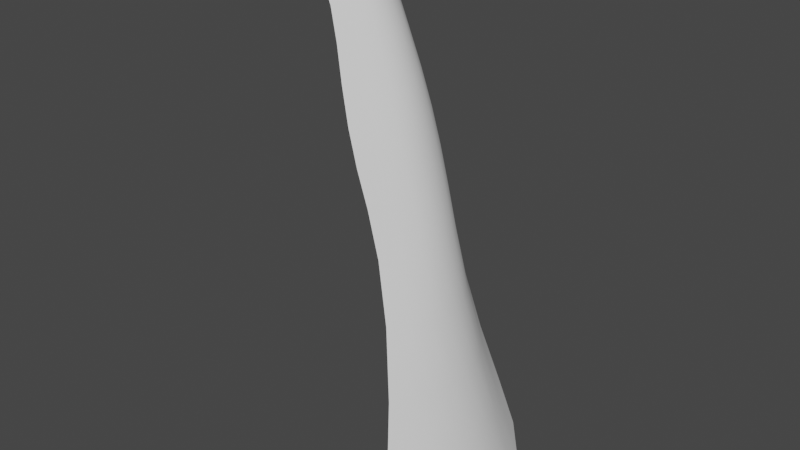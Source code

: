 # Source: waterfall.blend  (saved by Blender 2.93.21; exported with 4.5.12 LTS)
import bpy
from mathutils import Matrix  # noqa: F401  (used for matrix-valued properties, if any)

bpy.ops.wm.read_factory_settings(use_empty=True)
scene = bpy.context.scene
scene.name = 'Scene'

# ---- world
world_world = bpy.data.worlds.new('World'); scene.world = world_world
world_world.use_nodes = True; world_world.node_tree.nodes.clear()
_N = world_world.node_tree.nodes; _L = world_world.node_tree.links
n0 = _N.new('ShaderNodeOutputWorld'); n0.name = 'World Output'; n0.location = (300, 300)
n1 = _N.new('ShaderNodeBackground'); n1.name = 'Background'; n1.location = (10, 300)
n1.inputs[0].default_value = (0.05088, 0.05088, 0.05088, 1.0)
_L.new(n1.outputs[0], n0.inputs[0])
n0.is_active_output = True
world_world.color = (0.05088, 0.05088, 0.05088)
world_world.use_sun_shadow = False
world_world.sun_shadow_jitter_overblur = 0.0

# ---- meshes
me_plane = bpy.data.meshes.new('Plane')
me_plane.from_pydata([(-5.054, -0.8026, -2.358), (5.321, -2.231, 1.003), (-5.054, 0.8054, -2.522), (5.321, 2.213, 1.003), (4.556e-09, -1.034, 0.06034), (-7.766e-09, 1.034, -0.1029), (-5.054, 0.02834, -1.735), (5.321, 0.06557, 1.79), (5.166e-08, 0.03438, 0.6843), (5.321, 1.101, 1.617), (3.859e-08, 0.5164, 0.5112), (-5.054, 0.4031, -1.908), (-5.054, -0.3982, -1.744), (5.321, -1.113, 1.617), (5.092e-08, -0.5141, 0.6744), (-2.661, 1.028, -0.9182), (-2.661, -1.028, -0.755), (-2.661, 0.03422, -0.01575), (-2.661, 0.5133, -0.2322), (-2.661, -0.511, -0.06896), (-3.991, 0.8498, -1.373), (-3.991, 0.02951, -0.5856), (-3.991, 0.4252, -0.7587), (-3.991, -0.4207, -0.5955), (-3.991, -0.8477, -1.044), (2.661, -1.447, 0.6902), (2.661, 1.44, 0.3638), (2.661, 0.04514, 1.151), (2.661, 0.7181, 0.9778), (2.661, -0.7207, 0.9778), (-4.685, 0.8984, -1.619), (-4.685, 0.0308, -0.8321), (-4.685, 0.4493, -1.005), (-4.685, -0.4454, -0.842), (-4.685, -0.897, -1.456), (-5.016, 0.8501, -2.019), (-5.016, 0.02952, -1.232), (-5.016, 0.4253, -1.376), (-5.016, -0.4209, -1.242), (-5.016, -0.8479, -1.856), (-1.346, -1.174, -0.3522), (-1.346, 1.172, -0.5154), (-1.346, 0.03803, 0.3301), (-1.346, 0.5847, 0.1351), (-1.346, -0.5841, 0.2983)], [], [(28, 9, 3, 26), (43, 10, 5, 41), (44, 14, 8, 42), (29, 13, 7, 27), (42, 8, 10, 43), (27, 7, 9, 28), (25, 1, 13, 29), (40, 4, 14, 44), (24, 16, 19, 23), (21, 17, 18, 22), (23, 19, 17, 21), (22, 18, 15, 20), (32, 22, 20, 30), (33, 23, 21, 31), (31, 21, 22, 32), (34, 24, 23, 33), (4, 25, 29, 14), (8, 27, 28, 10), (14, 29, 27, 8), (10, 28, 26, 5), (39, 34, 33, 38), (36, 31, 32, 37), (38, 33, 31, 36), (37, 32, 30, 35), (11, 37, 35, 2), (12, 38, 36, 6), (6, 36, 37, 11), (0, 39, 38, 12), (16, 40, 44, 19), (17, 42, 43, 18), (19, 44, 42, 17), (18, 43, 41, 15)])
me_plane.polygons.foreach_set('use_smooth', [True] * 32)
_uv = me_plane.uv_layers.new(name='UVMap')
_uv.uv.foreach_set('vector', [0.3006, 0.2444, 0.3011, 0.002231, -0.00178, 0.001624, -0.002265, 0.2438, 0.2999, 0.6037, 0.3001, 0.4813, -0.002739, 0.4807, -0.002984, 0.6031, 0.7124, 0.6045, 0.7127, 0.4821, 0.4982, 0.4817, 0.498, 0.6041, 0.7132, 0.2453, 0.7136, 0.003057, 0.4992, 0.002628, 0.4987, 0.2448, 0.498, 0.6041, 0.4982, 0.4817, 0.3001, 0.4813, 0.2999, 0.6037, 0.4987, 0.2448, 0.4992, 0.002628, 0.3011, 0.002231, 0.3006, 0.2444, 1.004, 0.2458, 1.005, 0.00364, 0.7136, 0.003057, 0.7132, 0.2453, 1.003, 0.6051, 1.004, 0.4827, 0.7127, 0.4821, 0.7124, 0.6045, 1.003, 0.8484, 1.003, 0.7246, 0.7122, 0.724, 0.7119, 0.8478, 0.4975, 0.8474, 0.4978, 0.7236, 0.2996, 0.7232, 0.2994, 0.847, 0.7119, 0.8478, 0.7122, 0.724, 0.4978, 0.7236, 0.4975, 0.8474, 0.2994, 0.847, 0.2996, 0.7232, -0.003224, 0.7226, -0.003472, 0.8464, 0.2992, 0.9125, 0.2994, 0.847, -0.003472, 0.8464, -0.003603, 0.9119, 0.7118, 0.9133, 0.7119, 0.8478, 0.4975, 0.8474, 0.4974, 0.9129, 0.4974, 0.9129, 0.4975, 0.8474, 0.2994, 0.847, 0.2992, 0.9125, 1.003, 0.9139, 1.003, 0.8484, 0.7119, 0.8478, 0.7118, 0.9133, 1.004, 0.4827, 1.004, 0.2458, 0.7132, 0.2453, 0.7127, 0.4821, 0.4982, 0.4817, 0.4987, 0.2448, 0.3006, 0.2444, 0.3001, 0.4813, 0.7127, 0.4821, 0.7132, 0.2453, 0.4987, 0.2448, 0.4982, 0.4817, 0.3001, 0.4813, 0.3006, 0.2444, -0.002265, 0.2438, -0.002739, 0.4807, 1.003, 0.9588, 1.003, 0.9139, 0.7118, 0.9133, 0.7117, 0.9582, 0.4973, 0.9578, 0.4974, 0.9129, 0.2992, 0.9125, 0.2992, 0.9574, 0.7117, 0.9582, 0.7118, 0.9133, 0.4974, 0.9129, 0.4973, 0.9578, 0.2992, 0.9574, 0.2992, 0.9125, -0.003603, 0.9119, -0.003693, 0.9568, 0.2991, 1.002, 0.2992, 0.9574, -0.003693, 0.9568, -0.003782, 1.001, 0.7116, 1.003, 0.7117, 0.9582, 0.4973, 0.9578, 0.4972, 1.002, 0.4972, 1.002, 0.4973, 0.9578, 0.2992, 0.9574, 0.2991, 1.002, 1.003, 1.003, 1.003, 0.9588, 0.7117, 0.9582, 0.7116, 1.003, 1.003, 0.7246, 1.003, 0.6051, 0.7124, 0.6045, 0.7122, 0.724, 0.4978, 0.7236, 0.498, 0.6041, 0.2999, 0.6037, 0.2996, 0.7232, 0.7122, 0.724, 0.7124, 0.6045, 0.498, 0.6041, 0.4978, 0.7236, 0.2996, 0.7232, 0.2999, 0.6037, -0.002984, 0.6031, -0.003224, 0.7226])
_ca = me_plane.color_attributes.new('Col', 'BYTE_COLOR', 'CORNER')
_ca.data.foreach_set('color', [1.0, 1.0, 1.0, 1.0, 1.0, 1.0, 1.0, 1.0, 1.0, 1.0, 1.0, 1.0, 1.0, 1.0, 1.0, 1.0, 1.0, 1.0, 1.0, 1.0, 1.0, 1.0, 1.0, 1.0, 1.0, 1.0, 1.0, 1.0, 1.0, 1.0, 1.0, 1.0, 1.0, 1.0, 1.0, 1.0, 1.0, 1.0, 1.0, 1.0, 1.0, 1.0, 1.0, 1.0, 1.0, 1.0, 1.0, 1.0, 1.0, 1.0, 1.0, 1.0, 1.0, 1.0, 1.0, 1.0, 1.0, 1.0, 1.0, 1.0, 1.0, 1.0, 1.0, 1.0, 1.0, 1.0, 1.0, 1.0, 1.0, 1.0, 1.0, 1.0, 1.0, 1.0, 1.0, 1.0, 1.0, 1.0, 1.0, 1.0, 1.0, 1.0, 1.0, 1.0, 1.0, 1.0, 1.0, 1.0, 1.0, 1.0, 1.0, 1.0, 1.0, 1.0, 1.0, 1.0, 1.0, 1.0, 1.0, 1.0, 1.0, 1.0, 1.0, 1.0, 1.0, 1.0, 1.0, 1.0, 1.0, 1.0, 1.0, 1.0, 1.0, 1.0, 1.0, 1.0, 1.0, 1.0, 1.0, 1.0, 1.0, 1.0, 1.0, 1.0, 1.0, 1.0, 1.0, 1.0, 1.0, 1.0, 1.0, 1.0, 1.0, 1.0, 1.0, 1.0, 1.0, 1.0, 1.0, 1.0, 1.0, 1.0, 1.0, 1.0, 1.0, 1.0, 1.0, 1.0, 1.0, 1.0, 1.0, 1.0, 1.0, 1.0, 1.0, 1.0, 1.0, 1.0, 1.0, 1.0, 1.0, 1.0, 1.0, 1.0, 1.0, 1.0, 1.0, 1.0, 1.0, 1.0, 1.0, 1.0, 1.0, 1.0, 1.0, 1.0, 1.0, 1.0, 1.0, 1.0, 1.0, 1.0, 1.0, 1.0, 1.0, 1.0, 1.0, 1.0, 1.0, 1.0, 1.0, 1.0, 1.0, 1.0, 1.0, 1.0, 1.0, 1.0, 1.0, 1.0, 1.0, 1.0, 1.0, 1.0, 1.0, 1.0, 1.0, 1.0, 1.0, 1.0, 1.0, 1.0, 1.0, 1.0, 1.0, 1.0, 1.0, 1.0, 1.0, 1.0, 1.0, 1.0, 1.0, 1.0, 1.0, 1.0, 1.0, 1.0, 1.0, 1.0, 1.0, 1.0, 1.0, 1.0, 1.0, 1.0, 1.0, 1.0, 1.0, 1.0, 1.0, 1.0, 1.0, 1.0, 1.0, 1.0, 1.0, 1.0, 1.0, 1.0, 1.0, 1.0, 1.0, 1.0, 1.0, 1.0, 1.0, 1.0, 1.0, 1.0, 1.0, 1.0, 1.0, 1.0, 1.0, 1.0, 1.0, 1.0, 1.0, 1.0, 1.0, 1.0, 1.0, 1.0, 1.0, 1.0, 1.0, 1.0, 1.0, 1.0, 1.0, 1.0, 1.0, 1.0, 1.0, 1.0, 1.0, 1.0, 1.0, 1.0, 1.0, 1.0, 1.0, 1.0, 1.0, 1.0, 1.0, 1.0, 1.0, 1.0, 1.0, 1.0, 1.0, 1.0, 1.0, 1.0, 1.0, 1.0, 1.0, 1.0, 1.0, 1.0, 1.0, 1.0, 1.0, 1.0, 1.0, 1.0, 1.0, 1.0, 1.0, 1.0, 1.0, 1.0, 1.0, 1.0, 1.0, 1.0, 1.0, 1.0, 1.0, 1.0, 1.0, 1.0, 1.0, 1.0, 1.0, 1.0, 1.0, 1.0, 1.0, 1.0, 1.0, 1.0, 1.0, 1.0, 1.0, 1.0, 1.0, 1.0, 1.0, 1.0, 1.0, 1.0, 1.0, 1.0, 1.0, 1.0, 1.0, 1.0, 1.0, 1.0, 1.0, 1.0, 1.0, 1.0, 1.0, 1.0, 1.0, 1.0, 1.0, 1.0, 1.0, 1.0, 1.0, 1.0, 1.0, 1.0, 1.0, 1.0, 1.0, 1.0, 1.0, 1.0, 1.0, 1.0, 1.0, 1.0, 1.0, 1.0, 1.0, 1.0, 1.0, 1.0, 1.0, 1.0, 1.0, 1.0, 1.0, 1.0, 1.0, 1.0, 1.0, 1.0, 1.0, 1.0, 1.0, 1.0, 1.0, 1.0, 1.0, 1.0, 1.0, 1.0, 1.0, 1.0, 1.0, 1.0, 1.0, 1.0, 1.0, 1.0, 1.0, 1.0, 1.0, 1.0, 1.0, 1.0, 1.0, 1.0, 1.0, 1.0, 1.0, 1.0, 1.0, 1.0, 1.0, 1.0, 1.0, 1.0, 1.0, 1.0, 1.0, 1.0, 1.0, 1.0, 1.0, 1.0, 1.0, 1.0, 1.0, 1.0, 1.0, 1.0, 1.0, 1.0, 1.0, 1.0, 1.0, 1.0, 1.0, 1.0, 1.0, 1.0, 1.0, 1.0, 1.0, 1.0, 1.0, 1.0, 1.0, 1.0, 1.0, 1.0, 1.0, 1.0, 1.0, 1.0, 1.0, 1.0, 1.0, 1.0, 1.0, 1.0, 1.0, 1.0, 1.0, 1.0, 1.0, 1.0, 1.0, 1.0, 1.0, 1.0, 1.0, 1.0, 1.0, 1.0, 1.0, 1.0, 1.0, 1.0, 1.0, 1.0, 1.0, 1.0, 1.0, 1.0, 1.0, 1.0, 1.0, 1.0])
me_plane.use_remesh_fix_poles = True
me_plane.use_remesh_preserve_attributes = False
me_plane.update()

# ---- objects
ob_plane = bpy.data.objects.new('Plane', me_plane)

# ---- transforms, parenting, visibility, modifiers, constraints
ob_plane.location = (0.0, 0.0, 0.0)
ob_plane.rotation_euler = (-0.0, 1.571, 0.0)
_m = ob_plane.modifiers.new('Subdivision', 'SUBSURF')
_m.levels = 4
_m.render_levels = 1

# ---- collection membership
scene.collection.objects.link(ob_plane)

# ---- scene / render settings (as saved in the file)
scene.frame_start = 1; scene.frame_end = 250; scene.frame_set(125)
scene.render.engine = 'BLENDER_EEVEE_NEXT'
scene.cycles.use_denoising = False
scene.cycles.samples = 128
scene.cycles.sampling_pattern = 'TABULATED_SOBOL'
scene.cycles.use_adaptive_sampling = False
scene.cycles.use_light_tree = False
scene.view_settings.view_transform = 'Filmic'
bpy.context.view_layer.update()

# ---- added for rendering (the .blend has no active camera and no usable light): camera, sun
cam_auto = bpy.data.cameras.new('AutoCamera')
cam_auto.lens = 50.0
cam_auto.sensor_width = 36.0
cam_auto.clip_end = 1000.0
ob_auto_camera = bpy.data.objects.new('AutoCamera', cam_auto)
scene.collection.objects.link(ob_auto_camera)
ob_auto_camera.location = (10.813, -13.4235, 8.80977)
ob_auto_camera.rotation_euler = (1.09748, -7.21219e-08, 0.694738)
scene.camera = ob_auto_camera
light_auto_sun = bpy.data.lights.new('AutoSun', 'SUN')
light_auto_sun.energy = 3.0
light_auto_sun.angle = 0.0523599
ob_auto_sun = bpy.data.objects.new('AutoSun', light_auto_sun)
scene.collection.objects.link(ob_auto_sun)
ob_auto_sun.rotation_euler = (0.872665, 0.174533, 0.523599)
bpy.context.view_layer.update()
